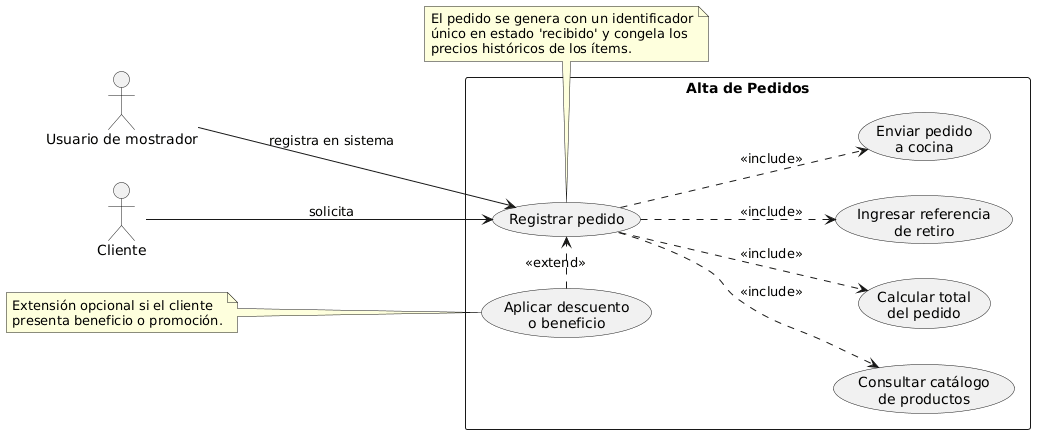

The diagram above was rendered by PlantUML. Its source (embedded in the PNG):
@startuml
left to right direction

actor "Usuario de mostrador" as Mostrador
actor "Cliente" as Cliente

rectangle "Alta de Pedidos" {
  usecase "Registrar pedido" as UC_Registrar
  usecase "Consultar catálogo\nde productos" as UC_Catalogo
  usecase "Calcular total\ndel pedido" as UC_Total
  usecase "Ingresar referencia\nde retiro" as UC_Referencia
  usecase "Enviar pedido\na cocina" as UC_EnviarCocina
  usecase "Aplicar descuento\no beneficio" as UC_Descuento
}

Cliente --> UC_Registrar : solicita
Mostrador --> UC_Registrar : registra en sistema

UC_Registrar -d.> UC_Catalogo : <<include>>
UC_Registrar -d.> UC_Total : <<include>>
UC_Registrar -d.> UC_Referencia : <<include>>
UC_Registrar -d.> UC_EnviarCocina : <<include>>
UC_Descuento .> UC_Registrar : <<extend>>

note bottom of UC_Registrar
  El pedido se genera con un identificador
  único en estado 'recibido' y congela los
  precios históricos de los ítems.
end note

note left of UC_Descuento
  Extensión opcional si el cliente
  presenta beneficio o promoción.
end note
@enduml